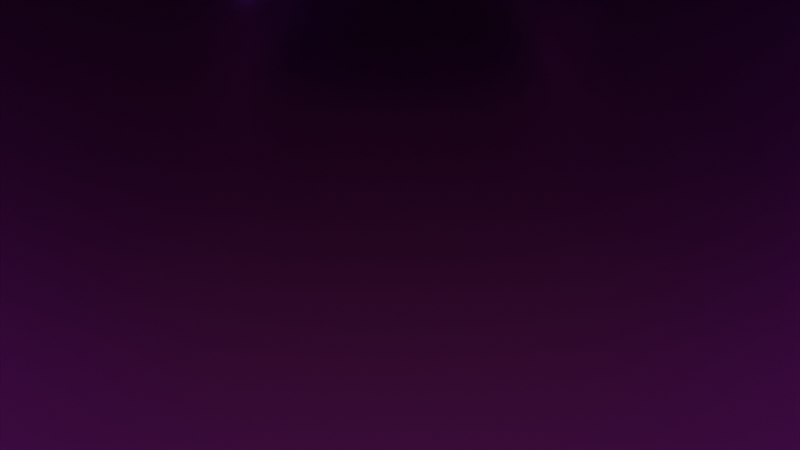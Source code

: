 # Source: JCSDiamond.blend  (saved by Blender 4.5.87; exported with 4.5.12 LTS)
import bpy
from mathutils import Matrix  # noqa: F401  (used for matrix-valued properties, if any)

bpy.ops.wm.read_factory_settings(use_empty=True)
scene = bpy.context.scene
scene.name = 'Scene'

# ---- collections
col_collection = bpy.data.collections.new('Collection'); scene.collection.children.link(col_collection)

# ---- images (referenced by path relative to the original .blend; pixels are not part of the script)
import os
ASSET_DIR = os.environ.get("B2B_ASSET_DIR", "")  # directory of the original .blend (textures are referenced by path, not embedded)
HERE = os.path.dirname(os.path.abspath(__file__))  # packed textures are extracted next to this script under _unpacked/

def load_image(name, relpath, width, height, colorspace="sRGB"):
    """Load a texture the original file referenced (path relative to the .blend, or extracted next to this script)."""
    p = next((c for c in (os.path.join(HERE, relpath), os.path.join(ASSET_DIR, relpath)) if relpath and os.path.exists(c)), "")
    if p:
        img = bpy.data.images.load(p, check_existing=True)
        img.name = name
    else:  # same state as the original file: an image datablock whose file is absent (Cycles renders it pink)
        img = bpy.data.images.new(name, width, height)
        img.source = "FILE"
        img.filepath = "//" + (relpath or name)
    img.colorspace_settings.name = colorspace
    return img
img_the_sky_is_on_fire_4k_exr = load_image('the_sky_is_on_fire_4k.exr', 'the_sky_is_on_fire_4k.exr', 1024, 1024, 'Linear Rec.709')

# ---- materials (node trees are filled in below, after node groups)
mat_material_002 = bpy.data.materials.new('Material.002')
mat_material_003 = bpy.data.materials.new('Material.003')
mat_material_001 = bpy.data.materials.new('Material.001')
mat_material_007 = bpy.data.materials.new('Material.007')
mat_material_008 = bpy.data.materials.new('Material.008')
mat_material_009 = bpy.data.materials.new('Material.009')
mat_material_010 = bpy.data.materials.new('Material.010')
mat_material_006 = bpy.data.materials.new('Material.006')
mat_material_005 = bpy.data.materials.new('Material.005')
mat_material_004 = bpy.data.materials.new('Material.004')
mat_material_011 = bpy.data.materials.new('Material.011')

# ---- material node trees
mat_material_002.use_nodes = True; mat_material_002.node_tree.nodes.clear()
_N = mat_material_002.node_tree.nodes; _L = mat_material_002.node_tree.links
n0 = _N.new('ShaderNodeOutputMaterial'); n0.name = 'Material Output'; n0.location = (200, 100)
n1 = _N.new('ShaderNodeBsdfAnisotropic'); n1.name = 'Glossy BSDF'; n1.location = (-200, 100)
n1.inputs[0].default_value = (0.06758, 0.0651, 0.07151, 1.0)
n1.inputs[1].default_value = 0.3412
_L.new(n1.outputs[0], n0.inputs[0])
n0.is_active_output = True
mat_material_003.use_nodes = True; mat_material_003.node_tree.nodes.clear()
_N = mat_material_003.node_tree.nodes; _L = mat_material_003.node_tree.links
n0 = _N.new('ShaderNodeOutputMaterial'); n0.name = 'Material Output'; n0.location = (200, 100)
n1 = _N.new('ShaderNodeBsdfGlass'); n1.name = 'Glass BSDF'; n1.location = (-200, 100)
n1.inputs[1].default_value = 0.03529
n1.inputs[2].default_value = 1.55
_L.new(n1.outputs[0], n0.inputs[0])
n0.is_active_output = True
mat_material_001.use_nodes = True; mat_material_001.node_tree.nodes.clear()
_N = mat_material_001.node_tree.nodes; _L = mat_material_001.node_tree.links
n0 = _N.new('ShaderNodeOutputMaterial'); n0.name = 'Material Output'; n0.location = (200, 100)
n1 = _N.new('ShaderNodeEmission'); n1.name = 'Emission'; n1.location = (-200, 100)
n1.inputs[0].default_value = (0.06663, 0.05448, 0.1878, 1.0)
n1.inputs[1].default_value = 1.7
_L.new(n1.outputs[0], n0.inputs[0])
n0.is_active_output = True
mat_material_007.use_nodes = True; mat_material_007.node_tree.nodes.clear()
_N = mat_material_007.node_tree.nodes; _L = mat_material_007.node_tree.links
n0 = _N.new('ShaderNodeOutputMaterial'); n0.name = 'Material Output'; n0.location = (200, 100)
n1 = _N.new('ShaderNodeEmission'); n1.name = 'Emission'; n1.location = (-200, 100)
n1.inputs[0].default_value = (0.005915, 1.0, 0.0, 1.0)
n1.inputs[1].default_value = 0.5
_L.new(n1.outputs[0], n0.inputs[0])
n0.is_active_output = True
mat_material_008.use_nodes = True; mat_material_008.node_tree.nodes.clear()
_N = mat_material_008.node_tree.nodes; _L = mat_material_008.node_tree.links
n0 = _N.new('ShaderNodeOutputMaterial'); n0.name = 'Material Output'; n0.location = (200, 100)
n1 = _N.new('ShaderNodeEmission'); n1.name = 'Emission'; n1.location = (-200, 100)
n1.inputs[0].default_value = (0.9391, 1.0, 0.0, 1.0)
n1.inputs[1].default_value = 0.5
_L.new(n1.outputs[0], n0.inputs[0])
n0.is_active_output = True
mat_material_009.use_nodes = True; mat_material_009.node_tree.nodes.clear()
_N = mat_material_009.node_tree.nodes; _L = mat_material_009.node_tree.links
n0 = _N.new('ShaderNodeOutputMaterial'); n0.name = 'Material Output'; n0.location = (200, 100)
n1 = _N.new('ShaderNodeEmission'); n1.name = 'Emission'; n1.location = (-200, 100)
n1.inputs[0].default_value = (1.0, 0.3735, 0.0, 1.0)
n1.inputs[1].default_value = 0.5
_L.new(n1.outputs[0], n0.inputs[0])
n0.is_active_output = True
mat_material_010.use_nodes = True; mat_material_010.node_tree.nodes.clear()
_N = mat_material_010.node_tree.nodes; _L = mat_material_010.node_tree.links
n0 = _N.new('ShaderNodeOutputMaterial'); n0.name = 'Material Output'; n0.location = (200, 100)
n1 = _N.new('ShaderNodeEmission'); n1.name = 'Emission'; n1.location = (-200, 100)
n1.inputs[0].default_value = (1.0, 0.003613, 0.0, 1.0)
n1.inputs[1].default_value = 1.3
_L.new(n1.outputs[0], n0.inputs[0])
n0.is_active_output = True
mat_material_006.use_nodes = True; mat_material_006.node_tree.nodes.clear()
_N = mat_material_006.node_tree.nodes; _L = mat_material_006.node_tree.links
n0 = _N.new('ShaderNodeOutputMaterial'); n0.name = 'Material Output'; n0.location = (200, 100)
n1 = _N.new('ShaderNodeEmission'); n1.name = 'Emission'; n1.location = (-200, 100)
n1.inputs[0].default_value = (0.02345, 0.0, 1.0, 1.0)
n1.inputs[1].default_value = 0.5
_L.new(n1.outputs[0], n0.inputs[0])
n0.is_active_output = True
mat_material_005.use_nodes = True; mat_material_005.node_tree.nodes.clear()
_N = mat_material_005.node_tree.nodes; _L = mat_material_005.node_tree.links
n0 = _N.new('ShaderNodeOutputMaterial'); n0.name = 'Material Output'; n0.location = (200, 100)
n1 = _N.new('ShaderNodeEmission'); n1.name = 'Emission'; n1.location = (-200, 100)
n1.inputs[0].default_value = (0.3734, 0.0, 1.0, 1.0)
n1.inputs[1].default_value = 35.1
_L.new(n1.outputs[0], n0.inputs[0])
n0.is_active_output = True
mat_material_004.use_nodes = True; mat_material_004.node_tree.nodes.clear()
_N = mat_material_004.node_tree.nodes; _L = mat_material_004.node_tree.links
n0 = _N.new('ShaderNodeOutputMaterial'); n0.name = 'Material Output'; n0.location = (200, 100)
n1 = _N.new('ShaderNodeEmission'); n1.name = 'Emission'; n1.location = (-200, 100)
n1.inputs[0].default_value = (0.8636, 0.0, 1.0, 1.0)
n1.inputs[1].default_value = 0.5
_L.new(n1.outputs[0], n0.inputs[0])
n0.is_active_output = True
mat_material_011.use_nodes = True; mat_material_011.node_tree.nodes.clear()
_N = mat_material_011.node_tree.nodes; _L = mat_material_011.node_tree.links
n0 = _N.new('ShaderNodeOutputMaterial'); n0.name = 'Material Output'; n0.location = (200, 100)
n1 = _N.new('ShaderNodeEmission'); n1.name = 'Emission'; n1.location = (-200, 100)
n1.inputs[0].default_value = (0.9647, 0.2423, 0.04519, 1.0)
_L.new(n1.outputs[0], n0.inputs[0])
n0.is_active_output = True

# ---- world
world_world = bpy.data.worlds.new('World'); scene.world = world_world
world_world.use_nodes = True; world_world.node_tree.nodes.clear()
_N = world_world.node_tree.nodes; _L = world_world.node_tree.links
n0 = _N.new('ShaderNodeOutputWorld'); n0.name = 'World Output'; n0.location = (200, 100)
n1 = _N.new('ShaderNodeBackground'); n1.name = 'Background'; n1.location = (-200, 100)
n2 = _N.new('ShaderNodeTexEnvironment'); n2.name = 'Environment Texture'; n2.location = (-490, 75)
n2.image = img_the_sky_is_on_fire_4k_exr
_L.new(n1.outputs[0], n0.inputs[0])
_L.new(n2.outputs[0], n1.inputs[0])
n0.is_active_output = True
world_world.color = (0.05088, 0.05088, 0.05088)
world_world.sun_shadow_jitter_overblur = 0.0

# ---- cameras
cam_camera_001 = bpy.data.cameras.new('Camera.001')
cam_camera_001.lens = 51.97

# ---- meshes
me_plane = bpy.data.meshes.new('Plane')
me_plane.from_pydata([(-1.0, -1.0, 0.0), (1.0, -1.0, 0.0), (-1.0, 0.9267, 1.257), (1.0, 0.9267, 1.257), (-1.0, 0.6021, 0.0), (-1.0, 1.101, 0.4503), (-1.0, 0.6843, 0.00612), (-1.0, 0.7725, 0.02424), (-1.0, 0.8634, 0.05368), (-1.0, 0.9396, 0.09491), (-1.0, 1.104, 0.1836), (-1.0, 1.114, 0.2786), (-1.0, 1.113, 0.3686), (1.0, 1.101, 0.4503), (1.0, 0.6021, 0.0), (1.0, 1.113, 0.3686), (1.0, 1.114, 0.2786), (1.0, 1.104, 0.1836), (1.0, 0.9396, 0.09491), (1.0, 0.8634, 0.05368), (1.0, 0.7725, 0.02424), (1.0, 0.6843, 0.00612)], [], [(13, 5, 12, 15), (15, 12, 11, 16), (16, 11, 10, 17), (17, 10, 9, 18), (18, 9, 8, 19), (19, 8, 7, 20), (20, 7, 6, 21), (21, 6, 4, 14), (0, 1, 14, 4), (5, 13, 3, 2)])
me_plane.polygons.foreach_set('use_smooth', [True] * 10)
_uv = me_plane.uv_layers.new(name='UVMap')
_uv.uv.foreach_set('vector', [1.0, 1.0, 0.0, 1.0, 0.0, 1.0, 1.0, 1.0, 1.0, 1.0, 0.0, 1.0, 0.0, 1.0, 1.0, 1.0, 1.0, 1.0, 0.0, 1.0, 0.0, 1.0, 1.0, 1.0, 1.0, 1.0, 0.0, 1.0, 0.0, 1.0, 1.0, 1.0, 1.0, 1.0, 0.0, 1.0, 0.0, 0.9317, 1.0, 0.9317, 1.0, 0.9317, 0.0, 0.9317, 0.0, 0.8863, 1.0, 0.8863, 1.0, 0.8863, 0.0, 0.8863, 0.0, 0.8422, 1.0, 0.8422, 1.0, 0.8422, 0.0, 0.8422, 0.0, 0.8011, 1.0, 0.8011, 0.0, 0.0, 1.0, 0.0, 1.0, 0.8011, 0.0, 0.8011, 0.0, 1.0, 1.0, 1.0, 1.0, 1.0, 0.0, 1.0])
me_plane.materials.append(mat_material_002)
me_plane.update()
me_dmesh = bpy.data.meshes.new('dmesh')
me_dmesh.from_pydata([(1.0, 0.0, 0.0), (0.9511, 0.309, 0.0), (0.809, 0.5878, 0.0), (0.5878, 0.809, 0.0), (0.309, 0.9511, 0.0), (-4.371e-08, 1.0, 0.0), (-0.309, 0.9511, 0.0), (-0.5878, 0.809, 0.0), (-0.809, 0.5878, 0.0), (-0.9511, 0.309, 0.0), (-1.0, -8.742e-08, 0.0), (-0.9511, -0.309, 0.0), (-0.809, -0.5878, 0.0), (-0.5878, -0.809, 0.0), (-0.309, -0.9511, 0.0), (1.192e-08, -1.0, 0.0), (0.309, -0.9511, 0.0), (0.5878, -0.809, 0.0), (0.809, -0.5878, 0.0), (0.9511, -0.309, 0.0), (1.0, 0.0, 0.04963), (0.9511, 0.309, 0.04963), (0.809, 0.5878, 0.04963), (0.5878, 0.809, 0.04963), (0.309, 0.9511, 0.04963), (-4.371e-08, 1.0, 0.04963), (-0.309, 0.9511, 0.04963), (-0.5878, 0.809, 0.04963), (-0.809, 0.5878, 0.04963), (-0.9511, 0.309, 0.04963), (-1.0, -8.742e-08, 0.04963), (-0.9511, -0.309, 0.04963), (-0.809, -0.5878, 0.04963), (-0.5878, -0.809, 0.04963), (-0.309, -0.9511, 0.04963), (1.192e-08, -1.0, 0.04963), (0.309, -0.9511, 0.04963), (0.5878, -0.809, 0.04963), (0.809, -0.5878, 0.04963), (0.9511, -0.309, 0.04963), (0.9877, 0.1564, 0.01075), (0.891, 0.454, 0.01075), (0.7071, 0.7071, 0.01075), (0.454, 0.891, 0.01075), (0.1564, 0.9877, 0.01075), (-0.1564, 0.9877, 0.01075), (-0.454, 0.891, 0.01075), (-0.7071, 0.7071, 0.01075), (-0.891, 0.454, 0.01075), (-0.9877, 0.1564, 0.01075), (-0.9877, -0.1564, 0.01075), (-0.891, -0.454, 0.01075), (-0.7071, -0.7071, 0.01075), (-0.454, -0.891, 0.01075), (-0.1564, -0.9877, 0.01075), (0.1564, -0.9877, 0.01075), (0.454, -0.891, 0.01075), (0.7071, -0.7071, 0.01075), (0.891, -0.454, 0.01075), (0.9877, -0.1564, 0.01075), (0.9877, 0.1564, 0.0419), (0.891, 0.454, 0.0419), (0.7071, 0.7071, 0.0419), (0.454, 0.891, 0.0419), (0.1564, 0.9877, 0.0419), (-0.1564, 0.9877, 0.0419), (-0.454, 0.891, 0.0419), (-0.7071, 0.7071, 0.0419), (-0.891, 0.454, 0.0419), (-0.9877, 0.1564, 0.0419), (-0.9877, -0.1564, 0.0419), (-0.891, -0.454, 0.0419), (-0.7071, -0.7071, 0.0419), (-0.454, -0.891, 0.0419), (-0.1564, -0.9877, 0.0419), (0.1564, -0.9877, 0.0419), (0.454, -0.891, 0.0419), (0.7071, -0.7071, 0.0419), (0.891, -0.454, 0.0419), (0.9877, -0.1564, 0.0419), (0.9969, 0.07846, 0.008086), (0.9724, 0.2334, 0.008086), (0.9239, 0.3827, 0.008086), (0.8526, 0.5225, 0.008086), (0.7604, 0.6494, 0.008086), (0.6494, 0.7604, 0.008086), (0.5225, 0.8526, 0.008086), (0.3827, 0.9239, 0.008086), (0.2334, 0.9724, 0.008086), (0.07846, 0.9969, 0.008086), (-0.07846, 0.9969, 0.008086), (-0.2334, 0.9724, 0.008086), (-0.3827, 0.9239, 0.008086), (-0.5225, 0.8526, 0.008086), (-0.6494, 0.7604, 0.008086), (-0.7604, 0.6494, 0.008086), (-0.8526, 0.5225, 0.008086), (-0.9239, 0.3827, 0.008086), (-0.9724, 0.2334, 0.008086), (-0.9969, 0.07846, 0.008086), (-0.9969, -0.07846, 0.008086), (-0.9724, -0.2334, 0.008086), (-0.9239, -0.3827, 0.008086), (-0.8526, -0.5225, 0.008086), (-0.7604, -0.6494, 0.008086), (-0.6494, -0.7604, 0.008086), (-0.5225, -0.8526, 0.008086), (-0.3827, -0.9239, 0.008086), (-0.2334, -0.9724, 0.008086), (-0.07846, -0.9969, 0.008086), (0.07846, -0.9969, 0.008086), (0.2334, -0.9724, 0.008086), (0.3827, -0.9239, 0.008086), (0.5225, -0.8526, 0.008086), (0.6494, -0.7604, 0.008086), (0.7604, -0.6494, 0.008086), (0.8526, -0.5225, 0.008086), (0.9239, -0.3827, 0.008086), (0.9724, -0.2334, 0.008086), (0.9969, -0.07846, 0.008086), (0.9969, 0.07846, 0.04382), (0.9724, 0.2334, 0.04382), (0.9239, 0.3827, 0.04382), (0.8526, 0.5225, 0.04382), (0.7604, 0.6494, 0.04382), (0.6494, 0.7604, 0.04382), (0.5225, 0.8526, 0.04382), (0.3827, 0.9239, 0.04382), (0.2334, 0.9724, 0.04382), (0.07846, 0.9969, 0.04382), (-0.07846, 0.9969, 0.04382), (-0.2334, 0.9724, 0.04382), (-0.3827, 0.9239, 0.04382), (-0.5225, 0.8526, 0.04382), (-0.6494, 0.7604, 0.04382), (-0.7604, 0.6494, 0.04382), (-0.8526, 0.5225, 0.04382), (-0.9239, 0.3827, 0.04382), (-0.9724, 0.2334, 0.04382), (-0.9969, 0.07846, 0.04382), (-0.9969, -0.07846, 0.04382), (-0.9724, -0.2334, 0.04382), (-0.9239, -0.3827, 0.04382), (-0.8526, -0.5225, 0.04382), (-0.7604, -0.6494, 0.04382), (-0.6494, -0.7604, 0.04382), (-0.5225, -0.8526, 0.04382), (-0.3827, -0.9239, 0.04382), (-0.2334, -0.9724, 0.04382), (-0.07846, -0.9969, 0.04382), (0.07846, -0.9969, 0.04382), (0.2334, -0.9724, 0.04382), (0.3827, -0.9239, 0.04382), (0.5225, -0.8526, 0.04382), (0.6494, -0.7604, 0.04382), (0.7604, -0.6494, 0.04382), (0.8526, -0.5225, 0.04382), (0.9239, -0.3827, 0.04382), (0.9724, -0.2334, 0.04382), (0.9969, -0.07846, 0.04382), (0.7076, 0.2299, 0.2082), (0.4373, 0.6019, 0.2082), (-3.252e-08, 0.744, 0.2082), (-0.4373, 0.6019, 0.2082), (-0.7076, 0.2299, 0.2082), (-0.7076, -0.2299, 0.2082), (-0.4373, -0.6019, 0.2082), (8.873e-09, -0.744, 0.2082), (0.4373, -0.6019, 0.2082), (0.7076, -0.2299, 0.2082), (0.4988, 0.0, 0.3215), (0.4035, 0.2932, 0.3215), (0.1541, 0.4744, 0.3215), (-0.1541, 0.4744, 0.3215), (-0.4035, 0.2932, 0.3215), (-0.4988, -4.36e-08, 0.3215), (-0.4035, -0.2932, 0.3215), (-0.1541, -0.4744, 0.3215), (0.1541, -0.4744, 0.3215), (0.4035, -0.2932, 0.3215), (0.4885, 0.1587, -0.4196), (0.3019, 0.4155, -0.4196), (-2.245e-08, 0.5136, -0.4196), (-0.3019, 0.4155, -0.4196), (-0.4885, 0.1587, -0.4196), (-0.4885, -0.1587, -0.4196), (-0.3019, -0.4155, -0.4196), (6.124e-09, -0.5136, -0.4196), (0.3019, -0.4155, -0.4196), (0.4885, -0.1587, -0.4196), (0.0, 0.0, -0.8203)], [], [(0, 80, 120, 20), (0, 20, 159, 119), (1, 82, 122, 21), (1, 21, 121, 81), (2, 84, 124, 22), (2, 22, 123, 83), (3, 86, 126, 23), (3, 23, 125, 85), (4, 88, 128, 24), (4, 24, 127, 87), (5, 90, 130, 25), (5, 25, 129, 89), (6, 92, 132, 26), (6, 26, 131, 91), (7, 94, 134, 27), (7, 27, 133, 93), (8, 96, 136, 28), (8, 28, 135, 95), (9, 98, 138, 29), (9, 29, 137, 97), (10, 100, 140, 30), (10, 30, 139, 99), (11, 102, 142, 31), (11, 31, 141, 101), (12, 104, 144, 32), (12, 32, 143, 103), (13, 106, 146, 33), (13, 33, 145, 105), (14, 108, 148, 34), (14, 34, 147, 107), (15, 110, 150, 35), (15, 35, 149, 109), (16, 112, 152, 36), (16, 36, 151, 111), (17, 114, 154, 37), (17, 37, 153, 113), (18, 116, 156, 38), (18, 38, 155, 115), (19, 118, 158, 39), (19, 39, 157, 117), (40, 60, 120, 80), (40, 81, 121, 60), (41, 61, 122, 82), (41, 83, 123, 61), (42, 62, 124, 84), (42, 85, 125, 62), (43, 63, 126, 86), (43, 87, 127, 63), (44, 64, 128, 88), (44, 89, 129, 64), (45, 65, 130, 90), (45, 91, 131, 65), (46, 66, 132, 92), (46, 93, 133, 66), (47, 67, 134, 94), (47, 95, 135, 67), (48, 68, 136, 96), (48, 97, 137, 68), (49, 69, 138, 98), (49, 99, 139, 69), (50, 70, 140, 100), (50, 101, 141, 70), (51, 71, 142, 102), (51, 103, 143, 71), (52, 72, 144, 104), (52, 105, 145, 72), (53, 73, 146, 106), (53, 107, 147, 73), (54, 74, 148, 108), (54, 109, 149, 74), (55, 75, 150, 110), (55, 111, 151, 75), (56, 76, 152, 112), (56, 113, 153, 76), (57, 77, 154, 114), (57, 115, 155, 77), (58, 78, 156, 116), (58, 117, 157, 78), (59, 79, 158, 118), (59, 119, 159, 79), (20, 169, 39, 158, 79, 159), (38, 156, 78, 157, 39, 169), (21, 122, 61, 123, 22, 160), (21, 160, 20, 120, 60, 121), (23, 126, 63, 127, 24, 161), (23, 161, 22, 124, 62, 125), (25, 130, 65, 131, 26, 162), (25, 162, 24, 128, 64, 129), (27, 134, 67, 135, 28, 163), (27, 163, 26, 132, 66, 133), (29, 138, 69, 139, 30, 164), (29, 164, 28, 136, 68, 137), (31, 142, 71, 143, 32, 165), (31, 165, 30, 140, 70, 141), (33, 146, 73, 147, 34, 166), (33, 166, 32, 144, 72, 145), (35, 150, 75, 151, 36, 167), (35, 167, 34, 148, 74, 149), (37, 154, 77, 155, 38, 168), (37, 168, 36, 152, 76, 153), (170, 160, 171), (171, 160, 22, 161), (171, 161, 172), (172, 161, 24, 162), (172, 162, 173), (173, 162, 26, 163), (173, 163, 174), (174, 163, 28, 164), (174, 164, 175), (175, 164, 30, 165), (175, 165, 176), (176, 165, 32, 166), (176, 166, 177), (177, 166, 34, 167), (177, 167, 178), (178, 167, 36, 168), (178, 168, 179), (179, 168, 38, 169), (179, 169, 170), (20, 160, 170, 169), (170, 171, 172, 173, 174, 175, 176, 177, 178, 179), (0, 180, 1, 81, 40, 80), (0, 119, 59, 118, 19, 189), (2, 181, 3, 85, 42, 84), (2, 83, 41, 82, 1, 180), (4, 182, 5, 89, 44, 88), (4, 87, 43, 86, 3, 181), (6, 183, 7, 93, 46, 92), (6, 91, 45, 90, 5, 182), (8, 184, 9, 97, 48, 96), (8, 95, 47, 94, 7, 183), (10, 185, 11, 101, 50, 100), (10, 99, 49, 98, 9, 184), (12, 186, 13, 105, 52, 104), (12, 103, 51, 102, 11, 185), (14, 187, 15, 109, 54, 108), (14, 107, 53, 106, 13, 186), (16, 188, 17, 113, 56, 112), (16, 111, 55, 110, 15, 187), (18, 189, 19, 117, 58, 116), (18, 115, 57, 114, 17, 188), (0, 189, 190, 180), (2, 180, 190, 181), (4, 181, 190, 182), (6, 182, 190, 183), (8, 183, 190, 184), (10, 184, 190, 185), (12, 185, 190, 186), (14, 186, 190, 187), (16, 187, 190, 188), (18, 188, 190, 189)])
me_dmesh.materials.append(mat_material_003)
me_dmesh.update()
me_plane_004 = bpy.data.meshes.new('Plane.004')
me_plane_004.from_pydata([(-1.0, -1.0, 0.0), (1.0, -1.0, 0.0), (-1.0, 1.0, 0.0), (1.0, 1.0, 0.0)], [], [(0, 1, 3, 2)])
_uv = me_plane_004.uv_layers.new(name='UVMap')
_uv.uv.foreach_set('vector', [0.0, 0.0, 1.0, 0.0, 1.0, 1.0, 0.0, 1.0])
me_plane_004.materials.append(mat_material_001)
me_plane_004.update()
me_plane_005 = bpy.data.meshes.new('Plane.005')
me_plane_005.from_pydata([(-1.0, -1.0, 0.0), (1.0, -1.0, 0.0), (-1.0, 1.0, 0.0), (1.0, 1.0, 0.0)], [], [(0, 1, 3, 2)])
_uv = me_plane_005.uv_layers.new(name='UVMap')
_uv.uv.foreach_set('vector', [0.0, 0.0, 1.0, 0.0, 1.0, 1.0, 0.0, 1.0])
me_plane_005.materials.append(mat_material_001)
me_plane_005.update()
me_plane_001 = bpy.data.meshes.new('Plane.001')
me_plane_001.from_pydata([(-1.0, -1.0, 0.0), (1.0, -1.0, 0.0), (-1.0, 1.0, 0.0), (1.0, 1.0, 0.0)], [], [(0, 1, 3, 2)])
_uv = me_plane_001.uv_layers.new(name='UVMap')
_uv.uv.foreach_set('vector', [0.0, 0.0, 1.0, 0.0, 1.0, 1.0, 0.0, 1.0])
me_plane_001.materials.append(mat_material_001)
me_plane_001.update()
me_plane_002 = bpy.data.meshes.new('Plane.002')
me_plane_002.from_pydata([(-1.0, -1.0, 0.0), (1.0, -1.0, 0.0), (-1.0, 1.0, 0.0), (1.0, 1.0, 0.0)], [], [(0, 1, 3, 2)])
_uv = me_plane_002.uv_layers.new(name='UVMap')
_uv.uv.foreach_set('vector', [0.0, 0.0, 1.0, 0.0, 1.0, 1.0, 0.0, 1.0])
me_plane_002.materials.append(mat_material_001)
me_plane_002.update()
me_plane_006 = bpy.data.meshes.new('Plane.006')
me_plane_006.from_pydata([(-1.0, -1.0, 0.0), (1.0, -1.0, 0.0), (-1.0, 1.0, 0.0), (1.0, 1.0, 0.0)], [], [(0, 1, 3, 2)])
_uv = me_plane_006.uv_layers.new(name='UVMap')
_uv.uv.foreach_set('vector', [0.0, 0.0, 1.0, 0.0, 1.0, 1.0, 0.0, 1.0])
me_plane_006.materials.append(mat_material_001)
me_plane_006.update()
me_plane_007 = bpy.data.meshes.new('Plane.007')
me_plane_007.from_pydata([(-1.0, -1.0, 0.0), (1.0, -1.0, 0.0), (-1.0, 1.0, 0.0), (1.0, 1.0, 0.0)], [], [(0, 1, 3, 2)])
_uv = me_plane_007.uv_layers.new(name='UVMap')
_uv.uv.foreach_set('vector', [0.0, 0.0, 1.0, 0.0, 1.0, 1.0, 0.0, 1.0])
me_plane_007.materials.append(mat_material_007)
me_plane_007.update()
me_plane_008 = bpy.data.meshes.new('Plane.008')
me_plane_008.from_pydata([(-1.0, -1.0, 0.0), (1.0, -1.0, 0.0), (-1.0, 1.0, 0.0), (1.0, 1.0, 0.0)], [], [(0, 1, 3, 2)])
_uv = me_plane_008.uv_layers.new(name='UVMap')
_uv.uv.foreach_set('vector', [0.0, 0.0, 1.0, 0.0, 1.0, 1.0, 0.0, 1.0])
me_plane_008.materials.append(mat_material_008)
me_plane_008.update()
me_plane_009 = bpy.data.meshes.new('Plane.009')
me_plane_009.from_pydata([(-1.0, -1.0, 0.0), (1.0, -1.0, 0.0), (-1.0, 1.0, 0.0), (1.0, 1.0, 0.0)], [], [(0, 1, 3, 2)])
_uv = me_plane_009.uv_layers.new(name='UVMap')
_uv.uv.foreach_set('vector', [0.0, 0.0, 1.0, 0.0, 1.0, 1.0, 0.0, 1.0])
me_plane_009.materials.append(mat_material_009)
me_plane_009.update()
me_plane_010 = bpy.data.meshes.new('Plane.010')
me_plane_010.from_pydata([(-1.0, -1.0, 0.0), (1.0, -1.0, 0.0), (-1.0, 1.0, 0.0), (1.0, 1.0, 0.0)], [], [(0, 1, 3, 2)])
_uv = me_plane_010.uv_layers.new(name='UVMap')
_uv.uv.foreach_set('vector', [0.0, 0.0, 1.0, 0.0, 1.0, 1.0, 0.0, 1.0])
me_plane_010.materials.append(mat_material_010)
me_plane_010.update()
me_plane_011 = bpy.data.meshes.new('Plane.011')
me_plane_011.from_pydata([(-1.0, -1.0, 0.0), (1.0, -1.0, 0.0), (-1.0, 1.0, 0.0), (1.0, 1.0, 0.0)], [], [(0, 1, 3, 2)])
_uv = me_plane_011.uv_layers.new(name='UVMap')
_uv.uv.foreach_set('vector', [0.0, 0.0, 1.0, 0.0, 1.0, 1.0, 0.0, 1.0])
me_plane_011.materials.append(mat_material_006)
me_plane_011.update()
me_plane_012 = bpy.data.meshes.new('Plane.012')
me_plane_012.from_pydata([(-1.0, -1.0, 0.0), (1.0, -1.0, 0.0), (-1.0, 1.0, 0.0), (1.0, 1.0, 0.0)], [], [(0, 1, 3, 2)])
_uv = me_plane_012.uv_layers.new(name='UVMap')
_uv.uv.foreach_set('vector', [0.0, 0.0, 1.0, 0.0, 1.0, 1.0, 0.0, 1.0])
me_plane_012.materials.append(mat_material_005)
me_plane_012.update()
me_plane_013 = bpy.data.meshes.new('Plane.013')
me_plane_013.from_pydata([(-1.0, -1.0, 0.0), (1.0, -1.0, 0.0), (-1.0, 1.0, 0.0), (1.0, 1.0, 0.0)], [], [(0, 1, 3, 2)])
_uv = me_plane_013.uv_layers.new(name='UVMap')
_uv.uv.foreach_set('vector', [0.0, 0.0, 1.0, 0.0, 1.0, 1.0, 0.0, 1.0])
me_plane_013.materials.append(mat_material_004)
me_plane_013.update()
me_plane_003 = bpy.data.meshes.new('Plane.003')
me_plane_003.from_pydata([(-1.0, -1.0, 0.0), (1.0, -1.0, 0.0), (-1.0, 1.0, 0.0), (1.0, 1.0, 0.0)], [], [(0, 1, 3, 2)])
_uv = me_plane_003.uv_layers.new(name='UVMap')
_uv.uv.foreach_set('vector', [0.0, 0.0, 1.0, 0.0, 1.0, 1.0, 0.0, 1.0])
me_plane_003.materials.append(mat_material_001)
me_plane_003.update()
me_plane_014 = bpy.data.meshes.new('Plane.014')
me_plane_014.from_pydata([(-1.0, -1.0, 0.0), (1.0, -1.0, 0.0), (-1.0, 1.0, 0.0), (1.0, 1.0, 0.0)], [], [(0, 1, 3, 2)])
_uv = me_plane_014.uv_layers.new(name='UVMap')
_uv.uv.foreach_set('vector', [0.0, 0.0, 1.0, 0.0, 1.0, 1.0, 0.0, 1.0])
me_plane_014.materials.append(mat_material_011)
me_plane_014.update()

# ---- objects
ob_plane = bpy.data.objects.new('Plane', me_plane)
ob_dobj = bpy.data.objects.new('dobj', me_dmesh)
ob_camera = bpy.data.objects.new('Camera', cam_camera_001)
ob_plane_002 = bpy.data.objects.new('Plane.002', me_plane_004)
ob_plane_003 = bpy.data.objects.new('Plane.003', me_plane_005)
ob_plane_004 = bpy.data.objects.new('Plane.004', me_plane_001)
ob_plane_005 = bpy.data.objects.new('Plane.005', me_plane_002)
ob_plane_006 = bpy.data.objects.new('Plane.006', me_plane_006)
ob_plane_007 = bpy.data.objects.new('Plane.007', me_plane_007)
ob_plane_008 = bpy.data.objects.new('Plane.008', me_plane_008)
ob_plane_009 = bpy.data.objects.new('Plane.009', me_plane_009)
ob_plane_010 = bpy.data.objects.new('Plane.010', me_plane_010)
ob_plane_011 = bpy.data.objects.new('Plane.011', me_plane_011)
ob_plane_012 = bpy.data.objects.new('Plane.012', me_plane_012)
ob_plane_013 = bpy.data.objects.new('Plane.013', me_plane_013)
ob_plane_014 = bpy.data.objects.new('Plane.014', me_plane_003)
ob_plane_001 = bpy.data.objects.new('Plane.001', me_plane_006)
ob_plane_015 = bpy.data.objects.new('Plane.015', me_plane_006)
ob_plane_016 = bpy.data.objects.new('Plane.016', me_plane_014)

# ---- transforms, parenting, visibility, modifiers, constraints
ob_plane.location = (0.0, 0.0, 0.0)
ob_plane.scale = (6.444, 6.444, 6.444)
ob_dobj.location = (0.0, 0.0, 0.83)
ob_dobj.scale = (1.071, 1.071, 1.071)
ob_camera.location = (-0.004765, -5.865, 2.199)
ob_camera.rotation_euler = (6303.0, 2.393e-17, 1.293e-18)
ob_plane_002.location = (-6.927, 10.61, 2.566)
ob_plane_002.rotation_euler = (0.7384, 0.02555, -2.612)
ob_plane_002.scale = (3.38, 3.38, 3.38)
ob_plane_003.location = (8.223, 11.0, 2.1)
ob_plane_003.rotation_euler = (0.9752, 0.01205, -3.712)
ob_plane_003.scale = (3.859, 3.859, 3.859)
ob_plane_004.location = (10.74, -0.9991, -10.36)
ob_plane_004.rotation_euler = (2.483, 0.01869, -4.701)
ob_plane_004.scale = (3.321, 3.321, 3.321)
ob_plane_005.location = (-10.61, -0.7821, -10.22)
ob_plane_005.rotation_euler = (3.859, -0.007069, -4.692)
ob_plane_005.scale = (3.321, 3.321, 3.321)
ob_plane_006.location = (0.05366, 15.0, -11.84)
ob_plane_006.rotation_euler = (0.4969, -0.0154, -6.297)
ob_plane_006.scale = (5.284, 5.284, 5.284)
ob_plane_007.location = (0.04907, -11.94, 0.0)
ob_plane_007.rotation_euler = (-1.774, -2.175e-16, 2.668e-16)
ob_plane_007.scale = (-2.938, -2.938, -2.938)
ob_plane_008.location = (-7.19, -9.666, 0.0)
ob_plane_008.rotation_euler = (-1.774, -2.175e-16, -0.4402)
ob_plane_008.scale = (2.829, 2.829, 2.829)
ob_plane_009.location = (-12.55, -5.582, 0.09815)
ob_plane_009.rotation_euler = (-1.774, -2.175e-16, -0.797)
ob_plane_009.scale = (-2.568, -2.568, -2.568)
ob_plane_010.location = (-15.53, 0.3856, 0.1472)
ob_plane_010.rotation_euler = (-1.774, -2.175e-16, -1.596)
ob_plane_010.scale = (2.551, 2.551, 2.551)
ob_plane_011.location = (7.923, -9.724, -0.04907)
ob_plane_011.rotation_euler = (-1.774, -2.175e-16, 0.562)
ob_plane_011.scale = (2.617, 2.617, 2.617)
ob_plane_012.location = (13.0, -5.495, -0.1472)
ob_plane_012.rotation_euler = (-1.774, -2.175e-16, 0.8071)
ob_plane_012.scale = (2.376, 2.376, 2.376)
ob_plane_013.location = (16.15, 0.2099, 0.0)
ob_plane_013.rotation_euler = (-1.774, -2.175e-16, 1.568)
ob_plane_013.scale = (2.548, 2.548, 2.548)
ob_plane_014.location = (0.5574, 15.02, 9.22)
ob_plane_014.rotation_euler = (-0.5111, 3.45e-16, -1.251e-16)
ob_plane_014.scale = (5.339, 5.339, 5.339)
ob_plane_001.location = (0.05366, 15.0, -11.84)
ob_plane_001.rotation_euler = (0.4969, -0.0154, -6.297)
ob_plane_001.scale = (5.284, 5.284, 5.284)
ob_plane_015.location = (0.5259, 19.48, -13.82)
ob_plane_015.rotation_euler = (0.7298, -0.01184, -6.3)
ob_plane_015.scale = (5.284, 5.284, 5.284)
ob_plane_016.location = (1.605e-15, 9.479, 7.226)
ob_plane_016.rotation_euler = (2.468, 1.384e-16, 3.957e-16)
ob_plane_016.scale = (4.099, 4.099, 4.099)

# ---- collection membership
col_collection.objects.link(ob_plane)
col_collection.objects.link(ob_dobj)
col_collection.objects.link(ob_camera)
col_collection.objects.link(ob_plane_002)
col_collection.objects.link(ob_plane_003)
col_collection.objects.link(ob_plane_004)
col_collection.objects.link(ob_plane_005)
col_collection.objects.link(ob_plane_006)
col_collection.objects.link(ob_plane_007)
col_collection.objects.link(ob_plane_008)
col_collection.objects.link(ob_plane_009)
col_collection.objects.link(ob_plane_010)
col_collection.objects.link(ob_plane_011)
col_collection.objects.link(ob_plane_012)
col_collection.objects.link(ob_plane_013)
col_collection.objects.link(ob_plane_014)
col_collection.objects.link(ob_plane_001)
col_collection.objects.link(ob_plane_015)
col_collection.objects.link(ob_plane_016)

# ---- scene / render settings (as saved in the file)
scene.camera = ob_camera
scene.frame_start = 1; scene.frame_end = 250; scene.frame_set(-1)
scene.render.engine = 'CYCLES'
scene.render.film_transparent = True
scene.render.use_border = True
scene.render.border_min_x = 0.2105
scene.render.border_min_y = 0.1725
scene.render.border_max_x = 0.7829
scene.render.border_max_y = 0.847
bpy.context.view_layer.update()
